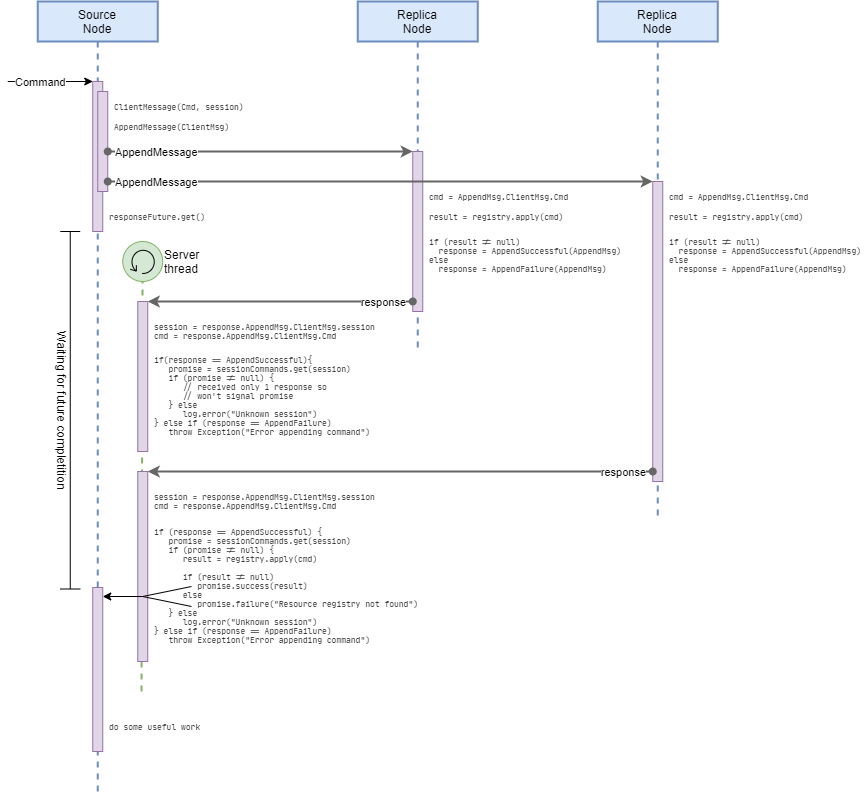

The diagram above was exported from draw.io. Its source (the exported page's mxGraphModel, read from the mxfile embedded in the PNG):
<mxGraphModel dx="1494" dy="796" grid="1" gridSize="10" guides="1" tooltips="1" connect="1" arrows="1" fold="1" page="1" pageScale="1" pageWidth="827" pageHeight="1169" math="0" shadow="0">
  <root>
    <mxCell id="0" />
    <mxCell id="1" parent="0" />
    <mxCell id="I5f5u3iSEUbnCrk22KBQ-73" value="&lt;blockquote style=&quot;margin: 0 0 0 40px ; border: none ; padding: 0px&quot;&gt;Server thread&lt;/blockquote&gt;" style="ellipse;whiteSpace=wrap;html=1;aspect=fixed;align=left;fillColor=#d5e8d4;strokeColor=#82b366;" vertex="1" parent="1">
      <mxGeometry x="151.25" y="260" width="40" height="40" as="geometry" />
    </mxCell>
    <mxCell id="I5f5u3iSEUbnCrk22KBQ-1" value="Source&lt;br&gt;Node" style="shape=umlLifeline;perimeter=lifelinePerimeter;whiteSpace=wrap;html=1;container=1;collapsible=0;recursiveResize=0;outlineConnect=0;fillColor=#dae8fc;strokeColor=#6c8ebf;strokeWidth=2;" vertex="1" parent="1">
      <mxGeometry x="66.25" y="20" width="120" height="790" as="geometry" />
    </mxCell>
    <mxCell id="I5f5u3iSEUbnCrk22KBQ-75" value="" style="html=1;points=[];perimeter=orthogonalPerimeter;fillColor=#e1d5e7;strokeColor=#9673a6;" vertex="1" parent="I5f5u3iSEUbnCrk22KBQ-1">
      <mxGeometry x="55" y="586" width="10" height="164" as="geometry" />
    </mxCell>
    <mxCell id="I5f5u3iSEUbnCrk22KBQ-7" value="" style="endArrow=classic;html=1;align=left;" edge="1" parent="1" target="I5f5u3iSEUbnCrk22KBQ-69">
      <mxGeometry relative="1" as="geometry">
        <mxPoint x="36.25" y="100" as="sourcePoint" />
        <mxPoint x="121.25" y="100" as="targetPoint" />
      </mxGeometry>
    </mxCell>
    <mxCell id="I5f5u3iSEUbnCrk22KBQ-8" value="Command" style="edgeLabel;resizable=0;html=1;align=left;verticalAlign=middle;" connectable="0" vertex="1" parent="I5f5u3iSEUbnCrk22KBQ-7">
      <mxGeometry x="-1" relative="1" as="geometry">
        <mxPoint x="6" as="offset" />
      </mxGeometry>
    </mxCell>
    <mxCell id="I5f5u3iSEUbnCrk22KBQ-11" value="ClientMessage(Cmd, session)" style="text;html=1;strokeColor=none;fillColor=none;align=left;verticalAlign=middle;whiteSpace=wrap;rounded=0;labelBackgroundColor=#ffffff;fontFamily=JetBrains Mono;fontSize=8;fontColor=#000000;" vertex="1" parent="1">
      <mxGeometry x="141.25" y="120" width="140" height="12" as="geometry" />
    </mxCell>
    <mxCell id="I5f5u3iSEUbnCrk22KBQ-12" value="AppendMessage(ClientMsg)" style="text;html=1;strokeColor=none;fillColor=none;align=left;verticalAlign=middle;whiteSpace=wrap;rounded=0;labelBackgroundColor=#ffffff;fontFamily=JetBrains Mono;fontSize=8;fontColor=#000000;" vertex="1" parent="1">
      <mxGeometry x="141.25" y="140" width="120" height="12" as="geometry" />
    </mxCell>
    <mxCell id="I5f5u3iSEUbnCrk22KBQ-17" value="Replica&lt;br&gt;Node" style="shape=umlLifeline;perimeter=lifelinePerimeter;whiteSpace=wrap;html=1;container=1;collapsible=0;recursiveResize=0;outlineConnect=0;fillColor=#dae8fc;strokeColor=#6c8ebf;strokeWidth=2;" vertex="1" parent="1">
      <mxGeometry x="626.25" y="20" width="120" height="520" as="geometry" />
    </mxCell>
    <mxCell id="I5f5u3iSEUbnCrk22KBQ-18" value="" style="html=1;points=[];perimeter=orthogonalPerimeter;fillColor=#e1d5e7;strokeColor=#9673a6;" vertex="1" parent="I5f5u3iSEUbnCrk22KBQ-17">
      <mxGeometry x="55" y="180" width="10" height="300" as="geometry" />
    </mxCell>
    <mxCell id="I5f5u3iSEUbnCrk22KBQ-15" value="Replica&lt;br&gt;Node" style="shape=umlLifeline;perimeter=lifelinePerimeter;whiteSpace=wrap;html=1;container=1;collapsible=0;recursiveResize=0;outlineConnect=0;fillColor=#dae8fc;strokeColor=#6c8ebf;strokeWidth=2;" vertex="1" parent="1">
      <mxGeometry x="386.25" y="20" width="120" height="350" as="geometry" />
    </mxCell>
    <mxCell id="I5f5u3iSEUbnCrk22KBQ-16" value="" style="html=1;points=[];perimeter=orthogonalPerimeter;fillColor=#e1d5e7;strokeColor=#9673a6;" vertex="1" parent="I5f5u3iSEUbnCrk22KBQ-15">
      <mxGeometry x="55" y="150" width="10" height="160" as="geometry" />
    </mxCell>
    <mxCell id="I5f5u3iSEUbnCrk22KBQ-22" value="cmd = AppendMsg.ClientMsg.Cmd" style="text;html=1;strokeColor=none;fillColor=none;align=left;verticalAlign=middle;whiteSpace=wrap;rounded=0;labelBackgroundColor=#ffffff;fontFamily=JetBrains Mono;fontSize=8;fontColor=#000000;" vertex="1" parent="1">
      <mxGeometry x="456.25" y="210" width="170" height="12" as="geometry" />
    </mxCell>
    <mxCell id="I5f5u3iSEUbnCrk22KBQ-26" value="result = registry.apply(cmd)" style="text;html=1;strokeColor=none;fillColor=none;align=left;verticalAlign=middle;whiteSpace=wrap;rounded=0;labelBackgroundColor=#ffffff;fontFamily=JetBrains Mono;fontSize=8;fontColor=#000000;" vertex="1" parent="1">
      <mxGeometry x="456.25" y="230" width="140" height="12" as="geometry" />
    </mxCell>
    <mxCell id="I5f5u3iSEUbnCrk22KBQ-27" value="cmd = AppendMsg.ClientMsg.Cmd" style="text;html=1;strokeColor=none;fillColor=none;align=left;verticalAlign=middle;whiteSpace=wrap;rounded=0;labelBackgroundColor=#ffffff;fontFamily=JetBrains Mono;fontSize=8;fontColor=#000000;" vertex="1" parent="1">
      <mxGeometry x="696.25" y="210" width="170" height="12" as="geometry" />
    </mxCell>
    <mxCell id="I5f5u3iSEUbnCrk22KBQ-28" value="result = registry.apply(cmd)" style="text;html=1;strokeColor=none;fillColor=none;align=left;verticalAlign=middle;whiteSpace=wrap;rounded=0;labelBackgroundColor=#ffffff;fontFamily=JetBrains Mono;fontSize=8;fontColor=#000000;" vertex="1" parent="1">
      <mxGeometry x="696.25" y="230" width="140" height="12" as="geometry" />
    </mxCell>
    <mxCell id="I5f5u3iSEUbnCrk22KBQ-30" value="if (result != null)&lt;br&gt;&amp;nbsp; response = AppendSuccessful(AppendMsg)&lt;br&gt;else&lt;br&gt;&amp;nbsp; response = AppendFailure(AppendMsg)" style="text;html=1;strokeColor=none;fillColor=none;align=left;verticalAlign=top;whiteSpace=wrap;rounded=0;labelBackgroundColor=#ffffff;fontFamily=JetBrains Mono;fontSize=8;fontColor=#000000;" vertex="1" parent="1">
      <mxGeometry x="456.25" y="250" width="200" height="50" as="geometry" />
    </mxCell>
    <mxCell id="I5f5u3iSEUbnCrk22KBQ-48" value="" style="endArrow=oval;html=1;align=right;startArrow=classic;startFill=1;endFill=1;gradientColor=#b3b3b3;fillColor=#f5f5f5;strokeColor=#666666;strokeWidth=2;" edge="1" parent="1" source="I5f5u3iSEUbnCrk22KBQ-41" target="I5f5u3iSEUbnCrk22KBQ-16">
      <mxGeometry relative="1" as="geometry">
        <mxPoint x="236.25" y="310" as="sourcePoint" />
        <mxPoint x="324.25" y="310" as="targetPoint" />
        <Array as="points">
          <mxPoint x="266.25" y="320" />
        </Array>
      </mxGeometry>
    </mxCell>
    <mxCell id="I5f5u3iSEUbnCrk22KBQ-49" value="response" style="edgeLabel;resizable=0;html=1;align=right;verticalAlign=middle;" connectable="0" vertex="1" parent="I5f5u3iSEUbnCrk22KBQ-48">
      <mxGeometry x="1" relative="1" as="geometry">
        <mxPoint x="-5.9399999999999995" as="offset" />
      </mxGeometry>
    </mxCell>
    <mxCell id="I5f5u3iSEUbnCrk22KBQ-50" value="if (result != null)&lt;br&gt;&amp;nbsp; response = AppendSuccessful(AppendMsg)&lt;br&gt;else&lt;br&gt;&amp;nbsp; response = AppendFailure(AppendMsg)" style="text;html=1;strokeColor=none;fillColor=none;align=left;verticalAlign=top;whiteSpace=wrap;rounded=0;labelBackgroundColor=#ffffff;fontFamily=JetBrains Mono;fontSize=8;fontColor=#000000;" vertex="1" parent="1">
      <mxGeometry x="696.25" y="250" width="200" height="50" as="geometry" />
    </mxCell>
    <mxCell id="I5f5u3iSEUbnCrk22KBQ-56" value="session = response.AppendMsg.ClientMsg.session&lt;br&gt;cmd = response.AppendMsg.ClientMsg.Cmd" style="text;html=1;strokeColor=none;fillColor=none;align=left;verticalAlign=middle;whiteSpace=wrap;rounded=0;labelBackgroundColor=#ffffff;fontFamily=JetBrains Mono;fontSize=8;fontColor=#000000;" vertex="1" parent="1">
      <mxGeometry x="181.25" y="340" width="230" height="20" as="geometry" />
    </mxCell>
    <mxCell id="I5f5u3iSEUbnCrk22KBQ-58" value="if(response == AppendSuccessful){&lt;br&gt;&amp;nbsp; &amp;nbsp;promise = sessionCommands.get(session)&lt;br&gt;&amp;nbsp; &amp;nbsp;if (promise != null) {&lt;br&gt;&amp;nbsp; &amp;nbsp; &amp;nbsp; // received only 1 response so&lt;br&gt;&amp;nbsp; &amp;nbsp; &amp;nbsp; // won't signal promise&lt;br&gt;&amp;nbsp; &amp;nbsp;} else&lt;br&gt;&amp;nbsp; &amp;nbsp; &amp;nbsp; log.error(&quot;Unknown session&quot;)&lt;br&gt;} else if (response == AppendFailure)&lt;br&gt;&amp;nbsp; &amp;nbsp;throw Exception(&quot;Error appending command&quot;)" style="text;html=1;strokeColor=none;fillColor=none;align=left;verticalAlign=middle;whiteSpace=wrap;rounded=0;labelBackgroundColor=#ffffff;fontFamily=JetBrains Mono;fontSize=8;fontColor=#000000;" vertex="1" parent="1">
      <mxGeometry x="181.25" y="370" width="218.75" height="90" as="geometry" />
    </mxCell>
    <mxCell id="I5f5u3iSEUbnCrk22KBQ-59" value="" style="endArrow=oval;html=1;align=right;startArrow=classic;startFill=1;endFill=1;strokeWidth=2;gradientColor=#b3b3b3;fillColor=#f5f5f5;strokeColor=#666666;" edge="1" parent="1" source="I5f5u3iSEUbnCrk22KBQ-62" target="I5f5u3iSEUbnCrk22KBQ-18">
      <mxGeometry relative="1" as="geometry">
        <mxPoint x="186.2500000000001" y="480" as="sourcePoint" />
        <mxPoint x="681.25" y="480" as="targetPoint" />
        <Array as="points">
          <mxPoint x="321" y="490" />
        </Array>
      </mxGeometry>
    </mxCell>
    <mxCell id="I5f5u3iSEUbnCrk22KBQ-60" value="response" style="edgeLabel;resizable=0;html=1;align=right;verticalAlign=middle;" connectable="0" vertex="1" parent="I5f5u3iSEUbnCrk22KBQ-59">
      <mxGeometry x="1" relative="1" as="geometry">
        <mxPoint x="-5.9399999999999995" as="offset" />
      </mxGeometry>
    </mxCell>
    <mxCell id="I5f5u3iSEUbnCrk22KBQ-64" value="session = response.AppendMsg.ClientMsg.session&lt;br&gt;cmd = response.AppendMsg.ClientMsg.Cmd" style="text;html=1;strokeColor=none;fillColor=none;align=left;verticalAlign=middle;whiteSpace=wrap;rounded=0;labelBackgroundColor=#ffffff;fontFamily=JetBrains Mono;fontSize=8;fontColor=#000000;" vertex="1" parent="1">
      <mxGeometry x="181.25" y="510" width="230" height="20" as="geometry" />
    </mxCell>
    <mxCell id="I5f5u3iSEUbnCrk22KBQ-65" value="if (response == AppendSuccessful) {&lt;br&gt;&amp;nbsp; &amp;nbsp;promise = sessionCommands.get(session)&lt;br&gt;&amp;nbsp; &amp;nbsp;if (promise != null) {&lt;br&gt;&amp;nbsp; &amp;nbsp; &amp;nbsp; result = registry.apply(cmd)&lt;br&gt;&amp;nbsp; &amp;nbsp;&lt;br&gt;&amp;nbsp; &amp;nbsp; &amp;nbsp; if (result != null)&lt;br&gt;&amp;nbsp; &amp;nbsp; &amp;nbsp; &amp;nbsp; &amp;nbsp;promise.success(result)&lt;br&gt;&amp;nbsp; &amp;nbsp; &amp;nbsp; else&lt;br&gt;&amp;nbsp; &amp;nbsp; &amp;nbsp; &amp;nbsp; &amp;nbsp;promise.failure(&quot;Resource registry not found&quot;)&lt;br&gt;&amp;nbsp; &amp;nbsp;} else&lt;br&gt;&amp;nbsp; &amp;nbsp; &amp;nbsp; log.error(&quot;Unknown session&quot;)&lt;br&gt;} else if (response == AppendFailure)&lt;br&gt;&amp;nbsp; &amp;nbsp;throw Exception(&quot;Error appending command&quot;)" style="text;html=1;strokeColor=none;fillColor=none;align=left;verticalAlign=middle;whiteSpace=wrap;rounded=0;labelBackgroundColor=#ffffff;fontFamily=JetBrains Mono;fontSize=8;fontColor=#000000;" vertex="1" parent="1">
      <mxGeometry x="181.25" y="540" width="268.75" height="130" as="geometry" />
    </mxCell>
    <mxCell id="I5f5u3iSEUbnCrk22KBQ-69" value="" style="html=1;points=[];perimeter=orthogonalPerimeter;fillColor=#e1d5e7;strokeColor=#9673a6;" vertex="1" parent="1">
      <mxGeometry x="121.25" y="100" width="10" height="150" as="geometry" />
    </mxCell>
    <mxCell id="I5f5u3iSEUbnCrk22KBQ-2" value="" style="html=1;points=[];perimeter=orthogonalPerimeter;fillColor=#e1d5e7;strokeColor=#9673a6;" vertex="1" parent="1">
      <mxGeometry x="126.25" y="110" width="10" height="100" as="geometry" />
    </mxCell>
    <mxCell id="I5f5u3iSEUbnCrk22KBQ-19" value="" style="endArrow=classic;html=1;align=left;startArrow=oval;startFill=1;strokeWidth=2;gradientColor=#b3b3b3;fillColor=#f5f5f5;strokeColor=#666666;" edge="1" parent="1" source="I5f5u3iSEUbnCrk22KBQ-2" target="I5f5u3iSEUbnCrk22KBQ-18">
      <mxGeometry relative="1" as="geometry">
        <mxPoint x="136.25" y="200" as="sourcePoint" />
        <mxPoint x="426.25" y="200" as="targetPoint" />
      </mxGeometry>
    </mxCell>
    <mxCell id="I5f5u3iSEUbnCrk22KBQ-20" value="AppendMessage" style="edgeLabel;resizable=0;html=1;align=left;verticalAlign=middle;" connectable="0" vertex="1" parent="I5f5u3iSEUbnCrk22KBQ-19">
      <mxGeometry x="-1" relative="1" as="geometry">
        <mxPoint x="6" as="offset" />
      </mxGeometry>
    </mxCell>
    <mxCell id="I5f5u3iSEUbnCrk22KBQ-13" value="" style="endArrow=classic;html=1;align=left;startArrow=oval;startFill=1;gradientColor=#b3b3b3;fillColor=#f5f5f5;strokeColor=#666666;strokeWidth=2;" edge="1" parent="1" source="I5f5u3iSEUbnCrk22KBQ-2" target="I5f5u3iSEUbnCrk22KBQ-16">
      <mxGeometry relative="1" as="geometry">
        <mxPoint x="126.25" y="190" as="sourcePoint" />
        <mxPoint x="346.25" y="190" as="targetPoint" />
      </mxGeometry>
    </mxCell>
    <mxCell id="I5f5u3iSEUbnCrk22KBQ-14" value="AppendMessage" style="edgeLabel;resizable=0;html=1;align=left;verticalAlign=middle;" connectable="0" vertex="1" parent="I5f5u3iSEUbnCrk22KBQ-13">
      <mxGeometry x="-1" relative="1" as="geometry">
        <mxPoint x="6" as="offset" />
      </mxGeometry>
    </mxCell>
    <mxCell id="I5f5u3iSEUbnCrk22KBQ-71" value="responseFuture.get()" style="text;html=1;strokeColor=none;fillColor=none;align=left;verticalAlign=middle;whiteSpace=wrap;rounded=0;labelBackgroundColor=#ffffff;fontFamily=JetBrains Mono;fontSize=8;fontColor=#000000;" vertex="1" parent="1">
      <mxGeometry x="136.25" y="230" width="102" height="12" as="geometry" />
    </mxCell>
    <mxCell id="I5f5u3iSEUbnCrk22KBQ-72" value="" style="shape=mxgraph.bpmn.loop;html=1;outlineConnect=0;fillColor=none;" vertex="1" parent="1">
      <mxGeometry x="158.75" y="267.5" width="25" height="25" as="geometry" />
    </mxCell>
    <mxCell id="I5f5u3iSEUbnCrk22KBQ-74" value="" style="endArrow=none;dashed=1;html=1;fillColor=#d5e8d4;strokeColor=#82b366;strokeWidth=2;" edge="1" parent="1">
      <mxGeometry width="50" height="50" relative="1" as="geometry">
        <mxPoint x="170" y="710" as="sourcePoint" />
        <mxPoint x="171.05" y="300" as="targetPoint" />
      </mxGeometry>
    </mxCell>
    <mxCell id="I5f5u3iSEUbnCrk22KBQ-41" value="" style="html=1;points=[];perimeter=orthogonalPerimeter;fillColor=#e1d5e7;strokeColor=#9673a6;" vertex="1" parent="1">
      <mxGeometry x="166.25" y="320" width="10" height="150" as="geometry" />
    </mxCell>
    <mxCell id="I5f5u3iSEUbnCrk22KBQ-62" value="" style="html=1;points=[];perimeter=orthogonalPerimeter;fillColor=#e1d5e7;strokeColor=#9673a6;" vertex="1" parent="1">
      <mxGeometry x="166.25" y="490" width="10" height="190" as="geometry" />
    </mxCell>
    <mxCell id="I5f5u3iSEUbnCrk22KBQ-84" value="" style="group" vertex="1" connectable="0" parent="1">
      <mxGeometry x="171.25" y="605" width="48.75" height="20" as="geometry" />
    </mxCell>
    <mxCell id="I5f5u3iSEUbnCrk22KBQ-80" value="" style="endArrow=classic;html=1;" edge="1" parent="I5f5u3iSEUbnCrk22KBQ-84" target="I5f5u3iSEUbnCrk22KBQ-75">
      <mxGeometry width="50" height="50" relative="1" as="geometry">
        <mxPoint y="10" as="sourcePoint" />
        <mxPoint x="-50" y="10" as="targetPoint" />
      </mxGeometry>
    </mxCell>
    <mxCell id="I5f5u3iSEUbnCrk22KBQ-81" value="" style="endArrow=none;html=1;jumpSize=6;" edge="1" parent="I5f5u3iSEUbnCrk22KBQ-84">
      <mxGeometry width="50" height="50" relative="1" as="geometry">
        <mxPoint y="10" as="sourcePoint" />
        <mxPoint x="48.75" as="targetPoint" />
      </mxGeometry>
    </mxCell>
    <mxCell id="I5f5u3iSEUbnCrk22KBQ-83" value="" style="endArrow=none;html=1;jumpSize=6;" edge="1" parent="I5f5u3iSEUbnCrk22KBQ-84">
      <mxGeometry width="50" height="50" relative="1" as="geometry">
        <mxPoint y="10" as="sourcePoint" />
        <mxPoint x="48.75" y="20" as="targetPoint" />
      </mxGeometry>
    </mxCell>
    <mxCell id="I5f5u3iSEUbnCrk22KBQ-85" value="Waiting for future completition" style="shape=crossbar;whiteSpace=wrap;html=1;rounded=1;rotation=90;align=center;verticalAlign=top;horizontal=1;spacingTop=5;" vertex="1" parent="1">
      <mxGeometry x="-80" y="418.75" width="357.5" height="20" as="geometry" />
    </mxCell>
    <mxCell id="I5f5u3iSEUbnCrk22KBQ-86" value="do some useful work" style="text;html=1;strokeColor=none;fillColor=none;align=left;verticalAlign=middle;whiteSpace=wrap;rounded=0;labelBackgroundColor=#ffffff;fontFamily=JetBrains Mono;fontSize=8;fontColor=#000000;" vertex="1" parent="1">
      <mxGeometry x="136.25" y="740" width="100" height="12" as="geometry" />
    </mxCell>
  </root>
</mxGraphModel>